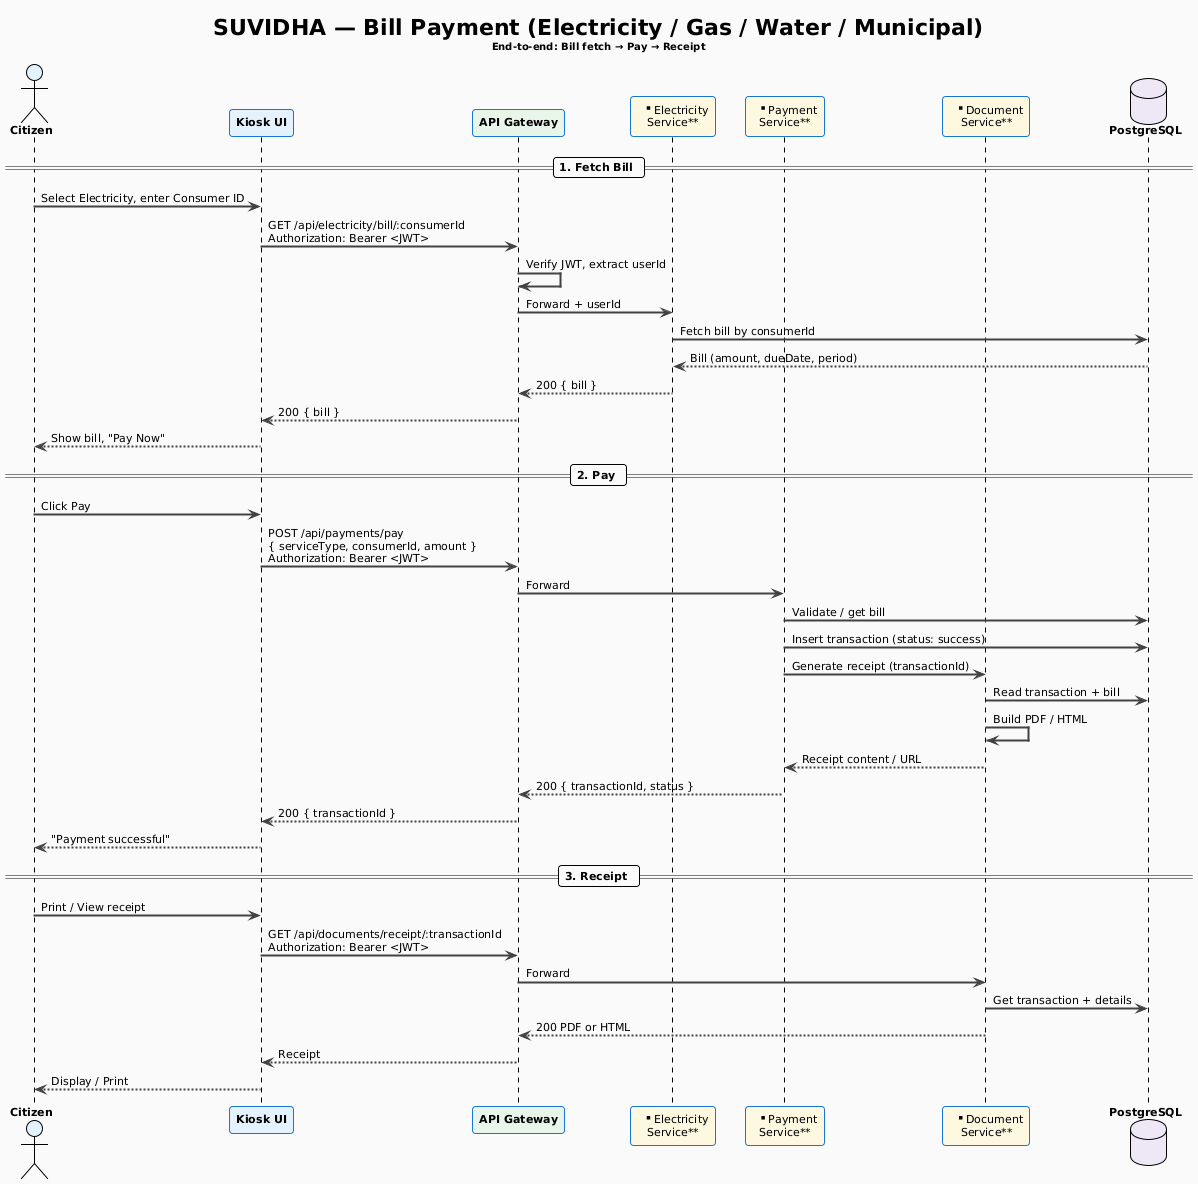

The diagram above was rendered by PlantUML. Its source (embedded in the PNG):
@startuml
!theme plain
skinparam backgroundColor #FAFAFA
skinparam sequenceArrowThickness 2
skinparam defaultFontName Segoe UI
skinparam defaultFontSize 11
skinparam roundcorner 6

skinparam sequence {
  ArrowColor #424242
  ParticipantBackgroundColor #E3F2FD
  ParticipantBorderColor #1976D2
}

title **SUVIDHA — Bill Payment (Electricity / Gas / Water / Municipal)**\n<size:10>End-to-end: Bill fetch → Pay → Receipt</size>

actor "**Citizen**" as User #E3F2FD
participant "**Kiosk UI**" as Kiosk #E3F2FD
participant "**API Gateway**" as GW #E8F5E9
participant "**Electricity\nService**" as Elec #FFF8E1
participant "**Payment\nService**" as Pay #FFF8E1
participant "**Document\nService**" as Doc #FFF8E1
database "**PostgreSQL**" as DB #EDE7F6

== 1. Fetch Bill ==
User -> Kiosk : Select Electricity, enter Consumer ID
Kiosk -> GW : GET /api/electricity/bill/:consumerId\nAuthorization: Bearer <JWT>
GW -> GW : Verify JWT, extract userId
GW -> Elec : Forward + userId
Elec -> DB : Fetch bill by consumerId
DB --> Elec : Bill (amount, dueDate, period)
Elec --> GW : 200 { bill }
GW --> Kiosk : 200 { bill }
Kiosk --> User : Show bill, "Pay Now"

== 2. Pay ==
User -> Kiosk : Click Pay
Kiosk -> GW : POST /api/payments/pay\n{ serviceType, consumerId, amount }\nAuthorization: Bearer <JWT>
GW -> Pay : Forward
Pay -> DB : Validate / get bill
Pay -> DB : Insert transaction (status: success)
Pay -> Doc : Generate receipt (transactionId)
Doc -> DB : Read transaction + bill
Doc -> Doc : Build PDF / HTML
Doc --> Pay : Receipt content / URL
Pay --> GW : 200 { transactionId, status }
GW --> Kiosk : 200 { transactionId }
Kiosk --> User : "Payment successful"

== 3. Receipt ==
User -> Kiosk : Print / View receipt
Kiosk -> GW : GET /api/documents/receipt/:transactionId\nAuthorization: Bearer <JWT>
GW -> Doc : Forward
Doc -> DB : Get transaction + details
Doc --> GW : 200 PDF or HTML
GW --> Kiosk : Receipt
Kiosk --> User : Display / Print
@enduml